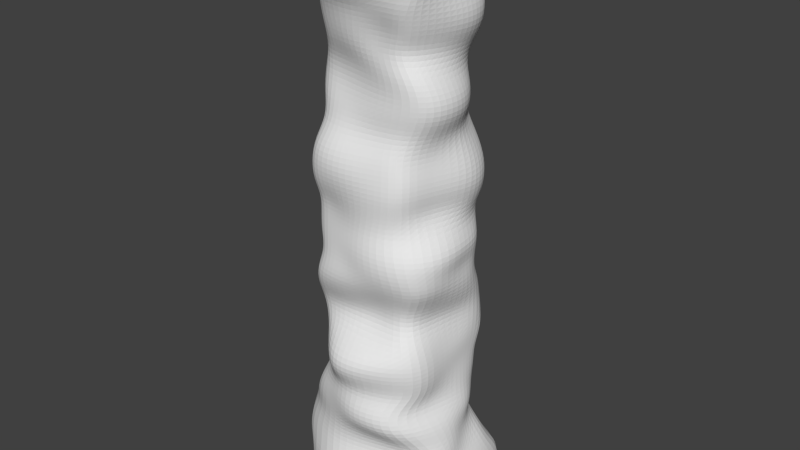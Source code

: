 # Source: tianziFlatPoly.blend  (saved by Blender 2.74.0; exported with 4.5.12 LTS)
import bpy
from mathutils import Matrix  # noqa: F401  (used for matrix-valued properties, if any)

bpy.ops.wm.read_factory_settings(use_empty=True)
scene = bpy.context.scene
scene.name = 'Scene'

# ---- collections
col_collection_1 = bpy.data.collections.new('Collection 1'); scene.collection.children.link(col_collection_1)

# ---- world
world_world = bpy.data.worlds.new('World'); scene.world = world_world
world_world.color = (0.05088, 0.05088, 0.05088)
world_world.use_sun_shadow = False
world_world.sun_shadow_jitter_overblur = 0.0
world_world.cycles.sampling_method = 'MANUAL'
world_world.cycles.sample_map_resolution = 256

# ---- meshes
me_sphere_002 = bpy.data.meshes.new('Sphere.002')
me_sphere_002.from_pydata([(-22.5, -23.67, -100.0), (-16.54, -19.3, 99.48), (-23.92, 24.5, -100.0), (-15.72, 16.1, 99.48), (23.9, -23.32, -100.0), (22.66, -21.54, 99.48), (26.8, 24.03, -100.0), (12.75, 13.59, 99.48), (-16.67, -20.96, 0.0), (-13.59, 16.41, 0.0), (18.98, 15.81, 0.0), (20.59, -23.49, 0.0), (-18.18, -13.94, 50.0), (-17.12, 12.9, 50.0), (16.02, 12.5, 50.0), (22.79, -17.92, 50.0), (-20.26, 16.09, -50.0), (22.39, 14.63, -50.0), (22.95, -18.7, -50.0), (-15.43, -17.06, -50.0), (-17.76, -17.01, 75.0), (-14.46, 12.5, 75.0), (22.92, 13.09, 75.0), (19.22, -22.0, 75.0), (-16.25, 19.5, 25.0), (20.07, 17.76, 25.0), (18.5, -20.94, 25.0), (-16.8, -23.94, 25.0), (-18.5, -19.3, -25.0), (-16.24, 14.08, -25.0), (18.56, 19.5, -25.0), (18.03, -18.85, -25.0), (-24.96, 14.16, -75.0), (26.72, 14.16, -75.0), (28.5, -14.16, -75.0), (-27.5, -18.16, -75.0), (-14.46, -18.22, 87.5), (-21.16, 0.4828, 99.48), (-24.37, 23.2, -87.5), (-27.23, 0.0, -100.0), (0.306, 16.48, 99.48), (29.37, 23.13, -87.5), (0.0, 24.69, -100.0), (26.03, -4.288, 99.48), (26.52, -17.97, -87.5), (33.01, 0.0, -100.0), (0.5214, -21.99, 99.48), (0.0, -25.51, -100.0), (-17.0, -23.01, -12.5), (-15.85, 17.76, 12.5), (19.62, 17.76, 12.5), (17.71, -20.08, 12.5), (-0.65, -24.5, 0.0), (27.85, 0.2375, 0.0), (0.4586, 17.76, 0.0), (-18.5, 0.7442, 0.0), (-14.44, -18.45, 37.5), (-13.77, 12.5, 62.5), (20.09, 12.77, 62.5), (14.65, -18.58, 62.5), (-22.99, 0.0, 50.0), (-0.5858, 14.51, 50.0), (26.5, -1.357, 50.0), (0.5756, -17.51, 50.0), (-19.34, 16.73, -37.5), (23.63, 17.54, -37.5), (24.32, -20.31, -37.5), (-21.16, -21.04, -62.5), (0.0004812, -26.48, -50.0), (24.54, 0.0, -50.0), (-0.002415, 21.38, -50.0), (-21.18, 0.05961, -50.0), (-16.41, -15.56, 62.5), (-14.89, 14.06, 87.5), (17.19, 15.15, 87.5), (23.85, -20.23, 87.5), (0.217, -21.36, 75.0), (26.5, -3.901, 75.0), (1.092, 14.48, 75.0), (-18.48, -0.4599, 75.0), (-16.71, 15.68, 37.5), (14.0, 16.41, 37.5), (18.37, -17.57, 37.5), (-15.25, -22.03, 12.5), (-18.76, 1.904, 25.0), (-0.7208, 19.52, 25.0), (26.5, 1.271, 25.0), (0.3422, -26.23, 25.0), (-15.85, -17.69, -37.5), (-16.43, 17.76, -12.5), (18.45, 14.44, -12.5), (23.63, -20.99, -12.5), (-16.01, 0.008438, -25.0), (-0.4305, 16.97, -25.0), (22.56, 1.73, -25.0), (-1.614, -18.71, -25.0), (-21.16, 15.49, -62.5), (19.82, 14.19, -62.5), (20.79, -24.73, -62.5), (-24.93, -20.24, -87.5), (0.0, -24.1, -75.0), (27.47, 0.0, -75.0), (0.0, 20.04, -75.0), (-27.61, 0.0, -75.0), (-24.13, -0.009351, -62.5), (0.0, 20.5, -62.5), (26.68, 0.0, -62.5), (0.0, -28.05, -62.5), (-1.025, -25.43, -12.5), (26.86, 0.06051, -12.5), (-0.5519, 19.5, -12.5), (-17.44, 1.219, -12.5), (0.02198, -20.65, 37.5), (22.89, 0.6603, 37.5), (-0.4034, 21.76, 37.5), (-20.42, -0.1878, 37.5), (-18.49, -0.126, 87.5), (-0.3937, 13.16, 87.5), (23.01, -4.406, 87.5), (1.648, -26.73, 87.5), (-25.5, 0.256, -37.5), (0.03776, 19.5, -37.5), (24.5, 1.095, -37.5), (-0.02975, -30.65, -37.5), (-0.7318, -19.56, 62.5), (22.92, -2.47, 62.5), (0.6379, 16.5, 62.5), (-17.77, -0.3892, 62.5), (-16.99, 1.219, 12.5), (0.04186, 19.5, 12.5), (24.5, 1.271, 12.5), (0.2787, -23.81, 12.5), (0.8261, -1.278, 99.48), (0.0, -0.01936, -100.0), (0.0, -25.41, -87.5), (33.43, 0.0, -87.5), (0.0, 23.95, -87.5), (-30.45, 0.0, -87.5), (-14.46, -17.54, 93.93), (-19.62, 8.624, 99.48), (-24.63, 24.09, -93.75), (-24.21, -12.17, -100.0), (8.549, 15.52, 99.48), (29.07, 23.71, -93.75), (-10.93, 26.5, -100.0), (26.17, -15.4, 99.48), (24.57, -23.4, -93.75), (30.18, 11.44, -100.0), (-8.668, -21.06, 99.48), (11.0, -25.13, -100.0), (-14.6, -21.18, -6.25), (-14.04, 14.46, 6.25), (17.25, 17.76, 6.25), (17.31, -20.58, 6.25), (8.281, -25.77, 0.0), (26.25, 7.992, 0.0), (-6.718, 17.76, 0.0), (-18.5, -11.68, 0.0), (-16.45, -16.68, 43.75), (-15.42, 12.5, 56.25), (14.65, 14.03, 56.25), (20.09, -18.93, 56.25), (-22.85, -6.707, 50.0), (-9.53, 14.58, 50.0), (22.92, 6.207, 50.0), (11.56, -19.67, 50.0), (-18.47, 16.72, -43.75), (22.66, 14.4, -43.75), (24.36, -20.02, -43.75), (-19.5, -20.5, -56.25), (10.13, -25.36, -50.0), (24.54, 6.967, -50.0), (-9.67, 21.28, -50.0), (-20.2, -8.244, -50.0), (-17.76, -16.1, 68.75), (-15.65, 14.04, 81.25), (20.09, 15.16, 81.25), (22.96, -21.51, 81.25), (11.06, -20.99, 75.0), (26.5, 4.236, 75.0), (-7.521, 12.87, 75.0), (-19.28, -8.549, 75.0), (-15.85, 18.45, 31.25), (16.58, 17.76, 31.25), (17.01, -19.69, 31.25), (-16.55, -23.86, 18.75), (-20.5, -11.34, 25.0), (-8.993, 19.5, 25.0), (24.97, 10.16, 25.0), (10.12, -23.0, 25.0), (-17.01, -18.52, -31.25), (-16.54, 16.41, -18.75), (19.17, 17.76, -18.75), (19.27, -19.16, -18.75), (-18.47, -9.677, -25.0), (-8.899, 14.46, -25.0), (25.03, 11.07, -25.0), (7.996, -17.91, -25.0), (-24.13, 14.19, -68.75), (18.25, 14.19, -68.75), (23.13, -19.46, -68.75), (-27.53, -19.65, -81.25), (13.08, -20.5, -75.0), (27.27, 6.487, -75.0), (-10.54, 19.77, -75.0), (-28.49, -6.515, -75.0), (-16.41, -17.37, 81.25), (-19.6, -9.014, 99.48), (-25.48, 17.13, -81.25), (-27.23, 11.71, -100.0), (-9.494, 17.86, 99.48), (28.8, 17.22, -81.25), (11.52, 25.76, -100.0), (19.86, 5.439, 99.48), (26.84, -17.39, -81.25), (30.29, -10.89, -100.0), (12.86, -24.47, 99.48), (-10.88, -25.51, -100.0), (-18.5, -21.65, -18.75), (-16.25, 19.5, 18.75), (21.78, 16.41, 18.75), (18.5, -21.44, 18.75), (-8.703, -22.46, 0.0), (28.39, -12.28, 0.0), (8.883, 17.75, 0.0), (-16.09, 9.082, 0.0), (-16.49, -22.39, 31.25), (-14.46, 12.5, 68.75), (22.92, 12.11, 68.75), (17.94, -19.95, 68.75), (-20.26, 6.25, 50.0), (7.687, 12.87, 50.0), (26.5, -9.896, 50.0), (-9.082, -15.09, 50.0), (-17.88, 16.41, -31.25), (20.24, 19.5, -31.25), (21.58, -21.18, -31.25), (-24.13, -17.14, -68.75), (-7.995, -24.18, -50.0), (22.99, -8.414, -50.0), (9.865, 19.05, -50.0), (-21.18, 8.035, -50.0), (-17.83, -13.22, 56.25), (-15.55, 14.89, 94.24), (14.87, 12.9, 93.25), (22.18, -21.17, 93.79), (-10.16, -20.42, 75.0), (24.51, -13.04, 75.0), (12.81, 13.75, 75.0), (-17.32, 6.25, 75.0), (-17.97, 13.62, 43.75), (14.83, 13.77, 43.75), (22.3, -17.62, 43.75), (-15.99, -21.42, 6.25), (-18.5, 11.51, 25.0), (9.244, 19.5, 25.0), (21.26, -10.34, 25.0), (-9.12, -26.38, 25.0), (-14.47, -18.29, -43.75), (-15.39, 17.76, -6.25), (21.69, 13.12, -6.25), (22.64, -22.84, -6.25), (-16.5, 7.223, -25.0), (7.974, 19.5, -25.0), (19.75, -8.853, -25.0), (-10.72, -19.64, -25.0), (-19.5, 16.93, -56.25), (20.27, 15.49, -56.25), (17.78, -24.93, -56.25), (-22.6, -23.52, -93.75), (-10.98, -25.73, -75.0), (28.85, -6.487, -75.0), (11.06, 20.12, -75.0), (-28.49, 6.487, -75.0), (-28.43, 0.0, -68.75), (-19.51, -0.05035, -56.25), (-24.13, -9.914, -62.5), (-24.13, 6.328, -62.5), (0.0, 20.5, -68.75), (-0.0005614, 21.43, -56.25), (-8.008, 20.5, -62.5), (7.908, 20.5, -62.5), (26.61, 0.0, -68.75), (25.3, -0.009351, -56.25), (26.68, 6.25, -62.5), (26.92, -8.757, -62.5), (0.02117, -24.55, -68.75), (-0.04405, -28.5, -56.25), (8.861, -28.36, -62.5), (-9.102, -24.75, -62.5), (-1.614, -22.45, -18.75), (-0.2775, -24.5, -6.25), (9.682, -23.47, -12.5), (-9.575, -25.4, -12.5), (25.72, 1.092, -18.75), (25.48, -0.03775, -6.25), (25.42, 7.433, -12.5), (26.01, -10.27, -12.5), (-0.6666, 17.76, -18.75), (-0.2554, 19.5, -6.25), (-8.49, 19.5, -12.5), (7.364, 17.0, -12.5), (-16.5, 0.6956, -18.75), (-17.0, 1.219, -6.25), (-17.01, -12.64, -12.5), (-18.4, 10.16, -12.5), (0.19, -24.52, 31.25), (0.106, -19.46, 43.75), (8.366, -19.49, 37.5), (-7.286, -21.03, 37.5), (24.51, 1.195, 31.25), (26.5, -0.7264, 43.75), (18.12, 9.082, 37.5), (22.81, -9.383, 37.5), (-0.4176, 21.53, 31.25), (-0.7506, 18.46, 43.75), (-8.657, 20.41, 37.5), (6.33, 19.68, 37.5), (-17.16, 1.182, 31.25), (-23.21, -0.09732, 43.75), (-19.14, -9.056, 37.5), (-19.48, 7.521, 37.5), (-15.76, -0.4208, 81.25), (-19.49, -0.126, 93.75), (-17.5, -8.451, 87.5), (-18.78, 8.466, 87.5), (0.06954, 12.77, 81.25), (0.3505, 12.91, 94.76), (-9.679, 16.26, 87.5), (9.0, 15.75, 87.58), (24.51, -4.831, 81.25), (24.41, -4.641, 93.8), (19.25, 5.396, 87.5), (25.01, -12.95, 87.5), (1.345, -25.63, 81.25), (1.501, -21.64, 93.86), (14.16, -20.41, 87.51), (-7.521, -25.72, 87.5), (-24.01, 0.2441, -43.75), (-22.24, 0.4493, -31.25), (-19.36, -8.208, -37.5), (-25.5, 7.922, -37.5), (0.03775, 19.55, -43.75), (-0.01002, 17.76, -31.25), (-8.677, 19.5, -37.5), (10.79, 17.58, -37.5), (23.89, 0.09944, -43.75), (22.74, 1.73, -31.25), (24.18, 9.811, -37.5), (23.48, -8.512, -37.5), (0.0004812, -30.48, -43.75), (-1.076, -22.31, -31.25), (10.08, -29.18, -37.5), (-7.201, -28.26, -37.5), (-0.02566, -16.94, 56.25), (-0.3937, -20.8, 68.75), (6.955, -18.57, 62.5), (-9.082, -18.01, 62.5), (22.92, -2.112, 56.25), (26.5, -2.876, 68.75), (22.92, 5.197, 62.5), (20.09, -11.43, 62.5), (-0.005219, 14.62, 56.25), (1.092, 16.44, 68.75), (-6.994, 14.01, 62.5), (10.52, 16.3, 62.5), (-20.7, 0.0, 56.25), (-19.49, -0.4599, 68.75), (-17.76, -7.961, 62.5), (-16.42, 6.25, 62.5), (-18.5, 0.08223, 6.25), (-18.56, 1.904, 18.75), (-17.45, -12.35, 12.5), (-16.95, 10.16, 12.5), (0.5409, 19.5, 6.25), (-0.6776, 17.76, 18.75), (-8.677, 17.76, 12.5), (9.173, 19.5, 12.5), (24.07, 1.264, 6.25), (26.5, 0.7442, 18.75), (24.46, 10.16, 12.5), (19.41, -9.647, 12.5), (-0.7548, -22.97, 6.25), (0.2464, -25.09, 18.75), (9.515, -23.43, 12.5), (-8.458, -22.05, 12.5), (-12.33, -0.4004, 99.48), (15.7, -3.611, 99.48), (1.132, -12.24, 99.48), (0.6633, 8.186, 99.48), (14.1, -0.007891, -100.0), (-12.77, -0.007665, -100.0), (0.0, -12.98, -100.0), (0.0, 11.82, -100.0), (0.0, -26.11, -93.75), (0.0, -26.03, -81.25), (8.522, -24.45, -87.5), (-10.52, -29.45, -87.5), (34.5, 0.0, -93.75), (29.63, 0.0, -81.25), (31.1, 11.0, -87.5), (32.09, -7.908, -87.5), (0.0, 24.33, -93.75), (0.0, 23.11, -81.25), (-11.16, 24.27, -87.5), (12.99, 25.78, -87.5), (-28.54, 0.0, -93.75), (-30.08, 0.0, -81.25), (-29.17, -7.908, -87.5), (-29.56, 10.91, -87.5), (-29.11, 7.908, -81.25), (-30.04, -7.908, -81.25), (-24.95, -11.88, -93.75), (9.265, 24.18, -81.25), (-8.522, 22.86, -81.25), (-11.15, 25.79, -93.75), (28.78, -7.908, -81.25), (30.3, 7.908, -81.25), (31.74, 11.27, -93.75), (-8.727, -27.56, -81.25), (8.735, -25.06, -81.25), (11.16, -23.83, -93.75), (-12.75, 12.88, -100.0), (-11.13, -12.98, -100.0), (12.97, -12.82, -100.0), (11.68, 6.786, 99.48), (15.18, -14.71, 99.48), (-11.09, -11.14, 99.48), (-9.319, -25.03, 18.75), (10.29, -23.84, 18.75), (7.269, -23.91, 6.25), (21.45, -10.56, 18.75), (26.5, 9.082, 18.75), (20.99, 10.15, 6.25), (10.8, 17.76, 18.75), (-8.993, 19.5, 18.75), (-6.888, 17.76, 6.25), (-18.5, 11.51, 18.75), (-20.03, -12.04, 18.75), (-18.5, -11.01, 6.25), (-17.76, 6.25, 68.75), (-19.5, -8.141, 68.75), (-20.59, -6.368, 56.25), (12.81, 15.89, 68.75), (-7.521, 13.59, 68.75), (-7.952, 12.88, 56.25), (22.92, -11.99, 68.75), (26.5, 4.548, 68.75), (20.09, 5.844, 56.25), (-10.16, -18.99, 68.75), (9.304, -18.19, 68.75), (10.53, -20.13, 56.25), (-9.6, -20.37, -31.25), (9.161, -22.28, -31.25), (9.597, -28.0, -43.75), (22.37, -8.853, -31.25), (25.21, 11.07, -31.25), (24.13, 7.433, -43.75), (8.219, 19.5, -31.25), (-8.19, 17.7, -31.25), (-8.098, 19.55, -43.75), (-22.24, 8.417, -31.25), (-18.65, -9.295, -31.25), (-22.05, -8.244, -43.75), (-7.521, -20.61, 93.75), (13.02, -21.18, 96.26), (14.08, -21.71, 81.25), (25.01, -13.49, 93.75), (20.12, 4.313, 93.74), (22.92, 5.275, 81.25), (9.764, 14.23, 94.97), (-9.399, 15.97, 93.98), (-9.079, 14.6, 81.25), (-18.8, 7.866, 93.95), (-17.76, -8.138, 94.17), (-17.19, -8.912, 81.25), (-21.27, 6.261, 43.75), (-22.14, -8.127, 43.75), (-18.5, -10.6, 31.25), (6.781, 16.02, 43.75), (-9.415, 17.77, 43.75), (-8.677, 19.83, 31.25), (26.5, -9.738, 43.75), (22.15, 6.994, 43.75), (21.74, 10.16, 31.25), (-7.907, -18.51, 43.75), (9.631, -20.35, 43.75), (9.477, -22.26, 31.25), (-17.01, 10.16, -6.25), (-16.92, -12.15, -6.25), (-18.45, -11.15, -18.75), (8.678, 17.0, -6.25), (-7.781, 19.5, -6.25), (-8.739, 17.76, -18.75), (27.17, -11.67, -6.25), (25.34, 6.269, -6.25), (24.99, 9.811, -18.75), (-7.951, -24.2, -6.25), (9.8, -26.11, -6.25), (8.016, -19.72, -18.75), (-9.994, -24.28, -56.25), (7.69, -28.5, -56.25), (10.89, -21.72, -68.75), (21.71, -10.62, -56.25), (25.29, 6.328, -56.25), (24.13, 6.25, -68.75), (7.119, 20.9, -56.25), (-9.177, 21.41, -56.25), (-8.811, 20.5, -68.75), (-19.51, 8.391, -56.25), (-19.5, -10.53, -56.25), (-29.02, -6.371, -68.75), (-29.0, 6.25, -68.75), (7.908, 20.5, -68.75), (28.5, -7.17, -68.75), (-9.653, -25.38, -68.75), (-10.72, -23.38, -18.75), (22.97, -8.853, -18.75), (7.645, 17.76, -18.75), (-17.91, 9.082, -18.75), (-8.676, -25.82, 31.25), (20.57, -9.901, 31.25), (7.195, 20.07, 31.25), (-16.95, 10.23, 31.25), (-16.95, 7.301, 81.25), (10.52, 15.66, 81.25), (24.41, -13.95, 81.25), (-9.082, -24.39, 81.25), (-24.01, 7.9, -43.75), (10.45, 16.13, -43.75), (24.17, -8.32, -43.75), (-6.25, -29.02, -43.75), (-9.736, -15.03, 56.25), (22.92, -10.84, 56.25), (6.954, 14.21, 56.25), (-18.51, 6.25, 56.25), (-16.49, 7.521, 6.25), (8.475, 19.5, 6.25), (23.87, -9.823, 6.25), (-8.998, -21.82, 6.25), (-11.66, 9.288, 99.48), (13.5, 12.47, -100.0), (-10.94, -26.4, -93.75), (31.78, -10.88, -93.75), (12.56, 26.5, -93.75), (-28.51, 11.48, -93.75)], [], [(545, 140, 2, 209), (544, 143, 6, 212), (543, 146, 4, 215), (542, 269, 0, 217), (541, 212, 6, 147), (540, 210, 3, 139), (539, 253, 8, 222), (538, 153, 11, 223), (537, 152, 10, 224), (536, 151, 9, 225), (535, 159, 13, 230), (534, 160, 14, 231), (533, 161, 15, 232), (532, 242, 12, 233), (531, 258, 19, 238), (530, 168, 18, 239), (529, 167, 17, 240), (528, 166, 16, 241), (527, 206, 20, 246), (526, 177, 23, 247), (525, 176, 22, 248), (524, 175, 21, 249), (523, 182, 24, 254), (522, 183, 25, 255), (521, 184, 26, 256), (520, 226, 27, 257), (519, 191, 29, 262), (518, 192, 30, 263), (517, 193, 31, 264), (516, 218, 28, 265), (515, 237, 35, 270), (514, 200, 34, 271), (513, 199, 33, 272), (512, 198, 32, 273), (511, 274, 103, 205), (510, 275, 104, 276), (509, 266, 96, 277), (508, 278, 102, 204), (507, 279, 105, 280), (506, 267, 97, 281), (505, 282, 101, 203), (504, 283, 106, 284), (503, 268, 98, 285), (502, 286, 100, 202), (501, 287, 107, 288), (500, 169, 67, 289), (499, 290, 95, 197), (498, 291, 108, 292), (497, 150, 48, 293), (496, 294, 94, 196), (495, 295, 109, 296), (494, 261, 91, 297), (493, 298, 93, 195), (492, 299, 110, 300), (491, 260, 90, 301), (490, 302, 92, 194), (489, 303, 111, 304), (488, 259, 89, 305), (487, 306, 87, 189), (486, 307, 112, 308), (485, 158, 56, 309), (484, 310, 86, 188), (483, 311, 113, 312), (482, 252, 82, 313), (481, 314, 85, 187), (480, 315, 114, 316), (479, 251, 81, 317), (478, 318, 84, 186), (477, 319, 115, 320), (476, 250, 80, 321), (475, 322, 79, 181), (474, 323, 116, 324), (473, 243, 73, 325), (472, 326, 78, 180), (471, 327, 117, 328), (470, 244, 74, 329), (469, 330, 77, 179), (468, 331, 118, 332), (467, 245, 75, 333), (466, 334, 76, 178), (465, 335, 119, 336), (464, 138, 36, 337), (463, 338, 71, 173), (462, 339, 120, 340), (461, 234, 64, 341), (460, 342, 70, 172), (459, 343, 121, 344), (458, 235, 65, 345), (457, 346, 69, 171), (456, 347, 122, 348), (455, 236, 66, 349), (454, 350, 68, 170), (453, 351, 123, 352), (452, 190, 88, 353), (451, 354, 63, 165), (450, 355, 124, 356), (449, 174, 72, 357), (448, 358, 62, 164), (447, 359, 125, 360), (446, 229, 59, 361), (445, 362, 61, 163), (444, 363, 126, 364), (443, 228, 58, 365), (442, 366, 60, 162), (441, 367, 127, 368), (440, 227, 57, 369), (439, 370, 55, 157), (438, 371, 128, 372), (437, 219, 49, 373), (436, 374, 54, 156), (435, 375, 129, 376), (434, 220, 50, 377), (433, 378, 53, 155), (432, 379, 130, 380), (431, 221, 51, 381), (430, 382, 52, 154), (429, 383, 131, 384), (428, 185, 83, 385), (427, 386, 37, 207), (426, 387, 132, 388), (425, 142, 40, 389), (424, 390, 45, 215), (423, 391, 133, 392), (422, 144, 42, 393), (421, 394, 47, 149), (420, 395, 134, 396), (419, 201, 99, 397), (418, 398, 45, 147), (417, 399, 135, 400), (416, 214, 44, 401), (415, 402, 42, 144), (414, 403, 136, 404), (413, 211, 41, 405), (412, 406, 39, 141), (411, 407, 137, 408), (410, 208, 38, 409), (407, 410, 409, 137), (103, 273, 410, 407), (273, 32, 208, 410), (201, 411, 408, 99), (35, 205, 411, 201), (205, 103, 407, 411), (269, 412, 141, 0), (99, 408, 412, 269), (408, 137, 406, 412), (403, 413, 405, 136), (102, 272, 413, 403), (272, 33, 211, 413), (208, 414, 404, 38), (32, 204, 414, 208), (204, 102, 403, 414), (140, 415, 144, 2), (38, 404, 415, 140), (404, 136, 402, 415), (399, 416, 401, 135), (101, 271, 416, 399), (271, 34, 214, 416), (211, 417, 400, 41), (33, 203, 417, 211), (203, 101, 399, 417), (143, 418, 147, 6), (41, 400, 418, 143), (400, 135, 398, 418), (395, 419, 397, 134), (100, 270, 419, 395), (270, 35, 201, 419), (214, 420, 396, 44), (34, 202, 420, 214), (202, 100, 395, 420), (146, 421, 149, 4), (44, 396, 421, 146), (396, 134, 394, 421), (391, 422, 393, 133), (39, 209, 422, 391), (209, 2, 144, 422), (217, 423, 392, 47), (0, 141, 423, 217), (141, 39, 391, 423), (149, 424, 215, 4), (47, 392, 424, 149), (392, 133, 390, 424), (387, 425, 389, 132), (43, 213, 425, 387), (213, 7, 142, 425), (216, 426, 388, 46), (5, 145, 426, 216), (145, 43, 387, 426), (148, 427, 207, 1), (46, 388, 427, 148), (388, 132, 386, 427), (383, 428, 385, 131), (87, 257, 428, 383), (257, 27, 185, 428), (221, 429, 384, 51), (26, 189, 429, 221), (189, 87, 383, 429), (153, 430, 154, 11), (51, 384, 430, 153), (384, 131, 382, 430), (379, 431, 381, 130), (86, 256, 431, 379), (256, 26, 221, 431), (220, 432, 380, 50), (25, 188, 432, 220), (188, 86, 379, 432), (152, 433, 155, 10), (50, 380, 433, 152), (380, 130, 378, 433), (375, 434, 377, 129), (85, 255, 434, 375), (255, 25, 220, 434), (219, 435, 376, 49), (24, 187, 435, 219), (187, 85, 375, 435), (151, 436, 156, 9), (49, 376, 436, 151), (376, 129, 374, 436), (371, 437, 373, 128), (84, 254, 437, 371), (254, 24, 219, 437), (185, 438, 372, 83), (27, 186, 438, 185), (186, 84, 371, 438), (253, 439, 157, 8), (83, 372, 439, 253), (372, 128, 370, 439), (367, 440, 369, 127), (79, 249, 440, 367), (249, 21, 227, 440), (174, 441, 368, 72), (20, 181, 441, 174), (181, 79, 367, 441), (242, 442, 162, 12), (72, 368, 442, 242), (368, 127, 366, 442), (363, 443, 365, 126), (78, 248, 443, 363), (248, 22, 228, 443), (227, 444, 364, 57), (21, 180, 444, 227), (180, 78, 363, 444), (159, 445, 163, 13), (57, 364, 445, 159), (364, 126, 362, 445), (359, 446, 361, 125), (77, 247, 446, 359), (247, 23, 229, 446), (228, 447, 360, 58), (22, 179, 447, 228), (179, 77, 359, 447), (160, 448, 164, 14), (58, 360, 448, 160), (360, 125, 358, 448), (355, 449, 357, 124), (76, 246, 449, 355), (246, 20, 174, 449), (229, 450, 356, 59), (23, 178, 450, 229), (178, 76, 355, 450), (161, 451, 165, 15), (59, 356, 451, 161), (356, 124, 354, 451), (351, 452, 353, 123), (95, 265, 452, 351), (265, 28, 190, 452), (236, 453, 352, 66), (31, 197, 453, 236), (197, 95, 351, 453), (168, 454, 170, 18), (66, 352, 454, 168), (352, 123, 350, 454), (347, 455, 349, 122), (94, 264, 455, 347), (264, 31, 236, 455), (235, 456, 348, 65), (30, 196, 456, 235), (196, 94, 347, 456), (167, 457, 171, 17), (65, 348, 457, 167), (348, 122, 346, 457), (343, 458, 345, 121), (93, 263, 458, 343), (263, 30, 235, 458), (234, 459, 344, 64), (29, 195, 459, 234), (195, 93, 343, 459), (166, 460, 172, 16), (64, 344, 460, 166), (344, 121, 342, 460), (339, 461, 341, 120), (92, 262, 461, 339), (262, 29, 234, 461), (190, 462, 340, 88), (28, 194, 462, 190), (194, 92, 339, 462), (258, 463, 173, 19), (88, 340, 463, 258), (340, 120, 338, 463), (335, 464, 337, 119), (46, 148, 464, 335), (148, 1, 138, 464), (245, 465, 336, 75), (5, 216, 465, 245), (216, 46, 335, 465), (177, 466, 178, 23), (75, 336, 466, 177), (336, 119, 334, 466), (331, 467, 333, 118), (43, 145, 467, 331), (145, 5, 245, 467), (244, 468, 332, 74), (7, 213, 468, 244), (213, 43, 331, 468), (176, 469, 179, 22), (74, 332, 469, 176), (332, 118, 330, 469), (327, 470, 329, 117), (40, 142, 470, 327), (142, 7, 244, 470), (243, 471, 328, 73), (3, 210, 471, 243), (210, 40, 327, 471), (175, 472, 180, 21), (73, 328, 472, 175), (328, 117, 326, 472), (323, 473, 325, 116), (37, 139, 473, 323), (139, 3, 243, 473), (138, 474, 324, 36), (1, 207, 474, 138), (207, 37, 323, 474), (206, 475, 181, 20), (36, 324, 475, 206), (324, 116, 322, 475), (319, 476, 321, 115), (60, 230, 476, 319), (230, 13, 250, 476), (158, 477, 320, 56), (12, 162, 477, 158), (162, 60, 319, 477), (226, 478, 186, 27), (56, 320, 478, 226), (320, 115, 318, 478), (315, 479, 317, 114), (61, 231, 479, 315), (231, 14, 251, 479), (250, 480, 316, 80), (13, 163, 480, 250), (163, 61, 315, 480), (182, 481, 187, 24), (80, 316, 481, 182), (316, 114, 314, 481), (311, 482, 313, 113), (62, 232, 482, 311), (232, 15, 252, 482), (251, 483, 312, 81), (14, 164, 483, 251), (164, 62, 311, 483), (183, 484, 188, 25), (81, 312, 484, 183), (312, 113, 310, 484), (307, 485, 309, 112), (63, 233, 485, 307), (233, 12, 158, 485), (252, 486, 308, 82), (15, 165, 486, 252), (165, 63, 307, 486), (184, 487, 189, 26), (82, 308, 487, 184), (308, 112, 306, 487), (303, 488, 305, 111), (55, 225, 488, 303), (225, 9, 259, 488), (150, 489, 304, 48), (8, 157, 489, 150), (157, 55, 303, 489), (218, 490, 194, 28), (48, 304, 490, 218), (304, 111, 302, 490), (299, 491, 301, 110), (54, 224, 491, 299), (224, 10, 260, 491), (259, 492, 300, 89), (9, 156, 492, 259), (156, 54, 299, 492), (191, 493, 195, 29), (89, 300, 493, 191), (300, 110, 298, 493), (295, 494, 297, 109), (53, 223, 494, 295), (223, 11, 261, 494), (260, 495, 296, 90), (10, 155, 495, 260), (155, 53, 295, 495), (192, 496, 196, 30), (90, 296, 496, 192), (296, 109, 294, 496), (291, 497, 293, 108), (52, 222, 497, 291), (222, 8, 150, 497), (261, 498, 292, 91), (11, 154, 498, 261), (154, 52, 291, 498), (193, 499, 197, 31), (91, 292, 499, 193), (292, 108, 290, 499), (287, 500, 289, 107), (68, 238, 500, 287), (238, 19, 169, 500), (268, 501, 288, 98), (18, 170, 501, 268), (170, 68, 287, 501), (200, 502, 202, 34), (98, 288, 502, 200), (288, 107, 286, 502), (283, 503, 285, 106), (69, 239, 503, 283), (239, 18, 268, 503), (267, 504, 284, 97), (17, 171, 504, 267), (171, 69, 283, 504), (199, 505, 203, 33), (97, 284, 505, 199), (284, 106, 282, 505), (279, 506, 281, 105), (70, 240, 506, 279), (240, 17, 267, 506), (266, 507, 280, 96), (16, 172, 507, 266), (172, 70, 279, 507), (198, 508, 204, 32), (96, 280, 508, 198), (280, 105, 278, 508), (275, 509, 277, 104), (71, 241, 509, 275), (241, 16, 266, 509), (169, 510, 276, 67), (19, 173, 510, 169), (173, 71, 275, 510), (237, 511, 205, 35), (67, 276, 511, 237), (276, 104, 274, 511), (274, 512, 273, 103), (104, 277, 512, 274), (277, 96, 198, 512), (278, 513, 272, 102), (105, 281, 513, 278), (281, 97, 199, 513), (282, 514, 271, 101), (106, 285, 514, 282), (285, 98, 200, 514), (286, 515, 270, 100), (107, 289, 515, 286), (289, 67, 237, 515), (290, 516, 265, 95), (108, 293, 516, 290), (293, 48, 218, 516), (294, 517, 264, 94), (109, 297, 517, 294), (297, 91, 193, 517), (298, 518, 263, 93), (110, 301, 518, 298), (301, 90, 192, 518), (302, 519, 262, 92), (111, 305, 519, 302), (305, 89, 191, 519), (306, 520, 257, 87), (112, 309, 520, 306), (309, 56, 226, 520), (310, 521, 256, 86), (113, 313, 521, 310), (313, 82, 184, 521), (314, 522, 255, 85), (114, 317, 522, 314), (317, 81, 183, 522), (318, 523, 254, 84), (115, 321, 523, 318), (321, 80, 182, 523), (322, 524, 249, 79), (116, 325, 524, 322), (325, 73, 175, 524), (326, 525, 248, 78), (117, 329, 525, 326), (329, 74, 176, 525), (330, 526, 247, 77), (118, 333, 526, 330), (333, 75, 177, 526), (334, 527, 246, 76), (119, 337, 527, 334), (337, 36, 206, 527), (338, 528, 241, 71), (120, 341, 528, 338), (341, 64, 166, 528), (342, 529, 240, 70), (121, 345, 529, 342), (345, 65, 167, 529), (346, 530, 239, 69), (122, 349, 530, 346), (349, 66, 168, 530), (350, 531, 238, 68), (123, 353, 531, 350), (353, 88, 258, 531), (354, 532, 233, 63), (124, 357, 532, 354), (357, 72, 242, 532), (358, 533, 232, 62), (125, 361, 533, 358), (361, 59, 161, 533), (362, 534, 231, 61), (126, 365, 534, 362), (365, 58, 160, 534), (366, 535, 230, 60), (127, 369, 535, 366), (369, 57, 159, 535), (370, 536, 225, 55), (128, 373, 536, 370), (373, 49, 151, 536), (374, 537, 224, 54), (129, 377, 537, 374), (377, 50, 152, 537), (378, 538, 223, 53), (130, 381, 538, 378), (381, 51, 153, 538), (382, 539, 222, 52), (131, 385, 539, 382), (385, 83, 253, 539), (386, 540, 139, 37), (132, 389, 540, 386), (389, 40, 210, 540), (390, 541, 147, 45), (133, 393, 541, 390), (393, 42, 212, 541), (394, 542, 217, 47), (134, 397, 542, 394), (397, 99, 269, 542), (398, 543, 215, 45), (135, 401, 543, 398), (401, 44, 146, 543), (402, 544, 212, 42), (136, 405, 544, 402), (405, 41, 143, 544), (406, 545, 209, 39), (137, 409, 545, 406), (409, 38, 140, 545)])
_uv = me_sphere_002.uv_layers.new(name='UVMap')
_uv.uv.foreach_set('vector', [0.0, 0.0, 1.0, 0.0, 1.0, 1.0, 0.0, 1.0, 0.0, 0.0, 1.0, 0.0, 1.0, 1.0, 0.0, 1.0, 0.0, 0.0, 1.0, 0.0, 1.0, 1.0, 0.0, 1.0, 0.0, 0.0, 1.0, 0.0, 1.0, 1.0, 0.0, 1.0, 0.0, 0.0, 1.0, 0.0, 1.0, 1.0, 0.0, 1.0, 0.0, 0.0, 1.0, 0.0, 1.0, 1.0, 0.0, 1.0, 0.0, 0.0, 1.0, 0.0, 1.0, 1.0, 0.0, 1.0, 0.0, 0.0, 1.0, 0.0, 1.0, 1.0, 0.0, 1.0, 0.0, 0.0, 1.0, 0.0, 1.0, 1.0, 0.0, 1.0, 0.0, 0.0, 1.0, 0.0, 1.0, 1.0, 0.0, 1.0, 0.0, 0.0, 1.0, 0.0, 1.0, 1.0, 0.0, 1.0, 0.0, 0.0, 1.0, 0.0, 1.0, 1.0, 0.0, 1.0, 0.0, 0.0, 1.0, 0.0, 1.0, 1.0, 0.0, 1.0, 0.0, 0.0, 1.0, 0.0, 1.0, 1.0, 0.0, 1.0, 0.0, 0.0, 1.0, 0.0, 1.0, 1.0, 0.0, 1.0, 0.0, 0.0, 1.0, 0.0, 1.0, 1.0, 0.0, 1.0, 0.0, 0.0, 1.0, 0.0, 1.0, 1.0, 0.0, 1.0, 0.0, 0.0, 1.0, 0.0, 1.0, 1.0, 0.0, 1.0, 0.0, 0.0, 1.0, 0.0, 1.0, 1.0, 0.0, 1.0, 0.0, 0.0, 1.0, 0.0, 1.0, 1.0, 0.0, 1.0, 0.0, 0.0, 1.0, 0.0, 1.0, 1.0, 0.0, 1.0, 0.0, 0.0, 1.0, 0.0, 1.0, 1.0, 0.0, 1.0, 0.0, 0.0, 1.0, 0.0, 1.0, 1.0, 0.0, 1.0, 0.0, 0.0, 1.0, 0.0, 1.0, 1.0, 0.0, 1.0, 0.0, 0.0, 1.0, 0.0, 1.0, 1.0, 0.0, 1.0, 0.0, 0.0, 1.0, 0.0, 1.0, 1.0, 0.0, 1.0, 0.0, 0.0, 1.0, 0.0, 1.0, 1.0, 0.0, 1.0, 0.0, 0.0, 1.0, 0.0, 1.0, 1.0, 0.0, 1.0, 0.0, 0.0, 1.0, 0.0, 1.0, 1.0, 0.0, 1.0, 0.0, 0.0, 1.0, 0.0, 1.0, 1.0, 0.0, 1.0, 0.0, 0.0, 1.0, 0.0, 1.0, 1.0, 0.0, 1.0, 0.0, 0.0, 1.0, 0.0, 1.0, 1.0, 0.0, 1.0, 0.0, 0.0, 1.0, 0.0, 1.0, 1.0, 0.0, 1.0, 0.0, 0.0, 1.0, 0.0, 1.0, 1.0, 0.0, 1.0, 0.0, 0.0, 1.0, 0.0, 1.0, 1.0, 0.0, 1.0, 0.0, 0.0, 1.0, 0.0, 1.0, 1.0, 0.0, 1.0, 0.0, 0.0, 1.0, 0.0, 1.0, 1.0, 0.0, 1.0, 0.0, 0.0, 1.0, 0.0, 1.0, 1.0, 0.0, 1.0, 0.0, 0.0, 1.0, 0.0, 1.0, 1.0, 0.0, 1.0, 0.0, 0.0, 1.0, 0.0, 1.0, 1.0, 0.0, 1.0, 0.0, 0.0, 1.0, 0.0, 1.0, 1.0, 0.0, 1.0, 0.0, 0.0, 1.0, 0.0, 1.0, 1.0, 0.0, 1.0, 0.0, 0.0, 1.0, 0.0, 1.0, 1.0, 0.0, 1.0, 0.0, 0.0, 1.0, 0.0, 1.0, 1.0, 0.0, 1.0, 0.0, 0.0, 1.0, 0.0, 1.0, 1.0, 0.0, 1.0, 0.0, 0.0, 1.0, 0.0, 1.0, 1.0, 0.0, 1.0, 0.0, 0.0, 1.0, 0.0, 1.0, 1.0, 0.0, 1.0, 0.0, 0.0, 1.0, 0.0, 1.0, 1.0, 0.0, 1.0, 0.0, 0.0, 1.0, 0.0, 1.0, 1.0, 0.0, 1.0, 0.0, 0.0, 1.0, 0.0, 1.0, 1.0, 0.0, 1.0, 0.0, 0.0, 1.0, 0.0, 1.0, 1.0, 0.0, 1.0, 0.0, 0.0, 1.0, 0.0, 1.0, 1.0, 0.0, 1.0, 0.0, 0.0, 1.0, 0.0, 1.0, 1.0, 0.0, 1.0, 0.0, 0.0, 1.0, 0.0, 1.0, 1.0, 0.0, 1.0, 0.0, 0.0, 1.0, 0.0, 1.0, 1.0, 0.0, 1.0, 0.0, 0.0, 1.0, 0.0, 1.0, 1.0, 0.0, 1.0, 0.0, 0.0, 1.0, 0.0, 1.0, 1.0, 0.0, 1.0, 0.0, 0.0, 1.0, 0.0, 1.0, 1.0, 0.0, 1.0, 0.0, 0.0, 1.0, 0.0, 1.0, 1.0, 0.0, 1.0, 0.0, 0.0, 1.0, 0.0, 1.0, 1.0, 0.0, 1.0, 0.0, 0.0, 1.0, 0.0, 1.0, 1.0, 0.0, 1.0, 0.0, 0.0, 1.0, 0.0, 1.0, 1.0, 0.0, 1.0, 0.0, 0.0, 1.0, 0.0, 1.0, 1.0, 0.0, 1.0, 0.0, 0.0, 1.0, 0.0, 1.0, 1.0, 0.0, 1.0, 0.0, 0.0, 1.0, 0.0, 1.0, 1.0, 0.0, 1.0, 0.0, 0.0, 1.0, 0.0, 1.0, 1.0, 0.0, 1.0, 0.0, 0.0, 1.0, 0.0, 1.0, 1.0, 0.0, 1.0, 0.0, 0.0, 1.0, 0.0, 1.0, 1.0, 0.0, 1.0, 0.0, 0.0, 1.0, 0.0, 1.0, 1.0, 0.0, 1.0, 0.0, 0.0, 1.0, 0.0, 1.0, 1.0, 0.0, 1.0, 0.0, 0.0, 1.0, 0.0, 1.0, 1.0, 0.0, 1.0, 0.0, 0.0, 1.0, 0.0, 1.0, 1.0, 0.0, 1.0, 0.0, 0.0, 1.0, 0.0, 1.0, 1.0, 0.0, 1.0, 0.0, 0.0, 1.0, 0.0, 1.0, 1.0, 0.0, 1.0, 0.0, 0.0, 1.0, 0.0, 1.0, 1.0, 0.0, 1.0, 0.0, 0.0, 1.0, 0.0, 1.0, 1.0, 0.0, 1.0, 0.0, 0.0, 1.0, 0.0, 1.0, 1.0, 0.0, 1.0, 0.0, 0.0, 1.0, 0.0, 1.0, 1.0, 0.0, 1.0, 0.0, 0.0, 1.0, 0.0, 1.0, 1.0, 0.0, 1.0, 0.0, 0.0, 1.0, 0.0, 1.0, 1.0, 0.0, 1.0, 0.0, 0.0, 1.0, 0.0, 1.0, 1.0, 0.0, 1.0, 0.0, 0.0, 1.0, 0.0, 1.0, 1.0, 0.0, 1.0, 0.0, 0.0, 1.0, 0.0, 1.0, 1.0, 0.0, 1.0, 0.0, 0.0, 1.0, 0.0, 1.0, 1.0, 0.0, 1.0, 0.0, 0.0, 1.0, 0.0, 1.0, 1.0, 0.0, 1.0, 0.0, 0.0, 1.0, 0.0, 1.0, 1.0, 0.0, 1.0, 0.0, 0.0, 1.0, 0.0, 1.0, 1.0, 0.0, 1.0, 0.0, 0.0, 1.0, 0.0, 1.0, 1.0, 0.0, 1.0, 0.0, 0.0, 1.0, 0.0, 1.0, 1.0, 0.0, 1.0, 0.0, 0.0, 1.0, 0.0, 1.0, 1.0, 0.0, 1.0, 0.0, 0.0, 1.0, 0.0, 1.0, 1.0, 0.0, 1.0, 0.0, 0.0, 1.0, 0.0, 1.0, 1.0, 0.0, 1.0, 0.0, 0.0, 1.0, 0.0, 1.0, 1.0, 0.0, 1.0, 0.0, 0.0, 1.0, 0.0, 1.0, 1.0, 0.0, 1.0, 0.0, 0.0, 1.0, 0.0, 1.0, 1.0, 0.0, 1.0, 0.0, 0.0, 1.0, 0.0, 1.0, 1.0, 0.0, 1.0, 0.0, 0.0, 1.0, 0.0, 1.0, 1.0, 0.0, 1.0, 0.0, 0.0, 1.0, 0.0, 1.0, 1.0, 0.0, 1.0, 0.0, 0.0, 1.0, 0.0, 1.0, 1.0, 0.0, 1.0, 0.0, 0.0, 1.0, 0.0, 1.0, 1.0, 0.0, 1.0, 0.0, 0.0, 1.0, 0.0, 1.0, 1.0, 0.0, 1.0, 0.0, 0.0, 1.0, 0.0, 1.0, 1.0, 0.0, 1.0, 0.0, 0.0, 1.0, 0.0, 1.0, 1.0, 0.0, 1.0, 0.0, 0.0, 1.0, 0.0, 1.0, 1.0, 0.0, 1.0, 0.0, 0.0, 1.0, 0.0, 1.0, 1.0, 0.0, 1.0, 0.0, 0.0, 1.0, 0.0, 1.0, 1.0, 0.0, 1.0, 0.0, 0.0, 1.0, 0.0, 1.0, 1.0, 0.0, 1.0, 0.0, 0.0, 1.0, 0.0, 1.0, 1.0, 0.0, 1.0, 0.0, 0.0, 1.0, 0.0, 1.0, 1.0, 0.0, 1.0, 0.0, 0.0, 1.0, 0.0, 1.0, 1.0, 0.0, 1.0, 0.0, 0.0, 1.0, 0.0, 1.0, 1.0, 0.0, 1.0, 0.0, 0.0, 1.0, 0.0, 1.0, 1.0, 0.0, 1.0, 0.0, 0.0, 1.0, 0.0, 1.0, 1.0, 0.0, 1.0, 0.0, 0.0, 1.0, 0.0, 1.0, 1.0, 0.0, 1.0, 0.0, 0.0, 1.0, 0.0, 1.0, 1.0, 0.0, 1.0, 0.0, 0.0, 1.0, 0.0, 1.0, 1.0, 0.0, 1.0, 0.0, 0.0, 1.0, 0.0, 1.0, 1.0, 0.0, 1.0, 0.0, 0.0, 1.0, 0.0, 1.0, 1.0, 0.0, 1.0, 0.0, 0.0, 1.0, 0.0, 1.0, 1.0, 0.0, 1.0, 0.0, 0.0, 1.0, 0.0, 1.0, 1.0, 0.0, 1.0, 0.0, 0.0, 1.0, 0.0, 1.0, 1.0, 0.0, 1.0, 0.0, 0.0, 1.0, 0.0, 1.0, 1.0, 0.0, 1.0, 0.0, 0.0, 1.0, 0.0, 1.0, 1.0, 0.0, 1.0, 0.0, 0.0, 1.0, 0.0, 1.0, 1.0, 0.0, 1.0, 0.0, 0.0, 1.0, 0.0, 1.0, 1.0, 0.0, 1.0, 0.0, 0.0, 1.0, 0.0, 1.0, 1.0, 0.0, 1.0, 0.0, 0.0, 1.0, 0.0, 1.0, 1.0, 0.0, 1.0, 0.0, 0.0, 1.0, 0.0, 1.0, 1.0, 0.0, 1.0, 0.0, 0.0, 1.0, 0.0, 1.0, 1.0, 0.0, 1.0, 0.0, 0.0, 1.0, 0.0, 1.0, 1.0, 0.0, 1.0, 0.0, 0.0, 1.0, 0.0, 1.0, 1.0, 0.0, 1.0, 0.0, 0.0, 1.0, 0.0, 1.0, 1.0, 0.0, 1.0, 0.0, 0.0, 1.0, 0.0, 1.0, 1.0, 0.0, 1.0, 0.0, 0.0, 1.0, 0.0, 1.0, 1.0, 0.0, 1.0, 0.0, 0.0, 1.0, 0.0, 1.0, 1.0, 0.0, 1.0, 0.0, 0.0, 1.0, 0.0, 1.0, 1.0, 0.0, 1.0, 0.0, 0.0, 1.0, 0.0, 1.0, 1.0, 0.0, 1.0, 0.0, 0.0, 1.0, 0.0, 1.0, 1.0, 0.0, 1.0, 0.0, 0.0, 1.0, 0.0, 1.0, 1.0, 0.0, 1.0, 0.0, 0.0, 1.0, 0.0, 1.0, 1.0, 0.0, 1.0, 0.0, 0.0, 1.0, 0.0, 1.0, 1.0, 0.0, 1.0, 0.0, 0.0, 1.0, 0.0, 1.0, 1.0, 0.0, 1.0, 0.0, 0.0, 1.0, 0.0, 1.0, 1.0, 0.0, 1.0, 0.0, 0.0, 1.0, 0.0, 1.0, 1.0, 0.0, 1.0, 0.0, 0.0, 1.0, 0.0, 1.0, 1.0, 0.0, 1.0, 0.0, 0.0, 1.0, 0.0, 1.0, 1.0, 0.0, 1.0, 0.0, 0.0, 1.0, 0.0, 1.0, 1.0, 0.0, 1.0, 0.0, 0.0, 1.0, 0.0, 1.0, 1.0, 0.0, 1.0, 0.0, 0.0, 1.0, 0.0, 1.0, 1.0, 0.0, 1.0, 0.0, 0.0, 1.0, 0.0, 1.0, 1.0, 0.0, 1.0, 0.0, 0.0, 1.0, 0.0, 1.0, 1.0, 0.0, 1.0, 0.0, 0.0, 1.0, 0.0, 1.0, 1.0, 0.0, 1.0, 0.0, 0.0, 1.0, 0.0, 1.0, 1.0, 0.0, 1.0, 0.0, 0.0, 1.0, 0.0, 1.0, 1.0, 0.0, 1.0, 0.0, 0.0, 1.0, 0.0, 1.0, 1.0, 0.0, 1.0, 0.0, 0.0, 1.0, 0.0, 1.0, 1.0, 0.0, 1.0, 0.0, 0.0, 1.0, 0.0, 1.0, 1.0, 0.0, 1.0, 0.0, 0.0, 1.0, 0.0, 1.0, 1.0, 0.0, 1.0, 0.0, 0.0, 1.0, 0.0, 1.0, 1.0, 0.0, 1.0, 0.0, 0.0, 1.0, 0.0, 1.0, 1.0, 0.0, 1.0, 0.0, 0.0, 1.0, 0.0, 1.0, 1.0, 0.0, 1.0, 0.0, 0.0, 1.0, 0.0, 1.0, 1.0, 0.0, 1.0, 0.0, 0.0, 1.0, 0.0, 1.0, 1.0, 0.0, 1.0, 0.0, 0.0, 1.0, 0.0, 1.0, 1.0, 0.0, 1.0, 0.0, 0.0, 1.0, 0.0, 1.0, 1.0, 0.0, 1.0, 0.0, 0.0, 1.0, 0.0, 1.0, 1.0, 0.0, 1.0, 0.0, 0.0, 1.0, 0.0, 1.0, 1.0, 0.0, 1.0, 0.0, 0.0, 1.0, 0.0, 1.0, 1.0, 0.0, 1.0, 0.0, 0.0, 1.0, 0.0, 1.0, 1.0, 0.0, 1.0, 0.0, 0.0, 1.0, 0.0, 1.0, 1.0, 0.0, 1.0, 0.0, 0.0, 1.0, 0.0, 1.0, 1.0, 0.0, 1.0, 0.0, 0.0, 1.0, 0.0, 1.0, 1.0, 0.0, 1.0, 0.0, 0.0, 1.0, 0.0, 1.0, 1.0, 0.0, 1.0, 0.0, 0.0, 1.0, 0.0, 1.0, 1.0, 0.0, 1.0, 0.0, 0.0, 1.0, 0.0, 1.0, 1.0, 0.0, 1.0, 0.0, 0.0, 1.0, 0.0, 1.0, 1.0, 0.0, 1.0, 0.0, 0.0, 1.0, 0.0, 1.0, 1.0, 0.0, 1.0, 0.0, 0.0, 1.0, 0.0, 1.0, 1.0, 0.0, 1.0, 0.0, 0.0, 1.0, 0.0, 1.0, 1.0, 0.0, 1.0, 0.0, 0.0, 1.0, 0.0, 1.0, 1.0, 0.0, 1.0, 0.0, 0.0, 1.0, 0.0, 1.0, 1.0, 0.0, 1.0, 0.0, 0.0, 1.0, 0.0, 1.0, 1.0, 0.0, 1.0, 0.0, 0.0, 1.0, 0.0, 1.0, 1.0, 0.0, 1.0, 0.0, 0.0, 1.0, 0.0, 1.0, 1.0, 0.0, 1.0, 0.0, 0.0, 1.0, 0.0, 1.0, 1.0, 0.0, 1.0, 0.0, 0.0, 1.0, 0.0, 1.0, 1.0, 0.0, 1.0, 0.0, 0.0, 1.0, 0.0, 1.0, 1.0, 0.0, 1.0, 0.0, 0.0, 1.0, 0.0, 1.0, 1.0, 0.0, 1.0, 0.0, 0.0, 1.0, 0.0, 1.0, 1.0, 0.0, 1.0, 0.0, 0.0, 1.0, 0.0, 1.0, 1.0, 0.0, 1.0, 0.0, 0.0, 1.0, 0.0, 1.0, 1.0, 0.0, 1.0, 0.0, 0.0, 1.0, 0.0, 1.0, 1.0, 0.0, 1.0, 0.0, 0.0, 1.0, 0.0, 1.0, 1.0, 0.0, 1.0, 0.0, 0.0, 1.0, 0.0, 1.0, 1.0, 0.0, 1.0, 0.0, 0.0, 1.0, 0.0, 1.0, 1.0, 0.0, 1.0, 0.0, 0.0, 1.0, 0.0, 1.0, 1.0, 0.0, 1.0, 0.0, 0.0, 1.0, 0.0, 1.0, 1.0, 0.0, 1.0, 0.0, 0.0, 1.0, 0.0, 1.0, 1.0, 0.0, 1.0, 0.0, 0.0, 1.0, 0.0, 1.0, 1.0, 0.0, 1.0, 0.0, 0.0, 1.0, 0.0, 1.0, 1.0, 0.0, 1.0, 0.0, 0.0, 1.0, 0.0, 1.0, 1.0, 0.0, 1.0, 0.0, 0.0, 1.0, 0.0, 1.0, 1.0, 0.0, 1.0, 0.0, 0.0, 1.0, 0.0, 1.0, 1.0, 0.0, 1.0, 0.0, 0.0, 1.0, 0.0, 1.0, 1.0, 0.0, 1.0, 0.0, 0.0, 1.0, 0.0, 1.0, 1.0, 0.0, 1.0, 0.0, 0.0, 1.0, 0.0, 1.0, 1.0, 0.0, 1.0, 0.0, 0.0, 1.0, 0.0, 1.0, 1.0, 0.0, 1.0, 0.0, 0.0, 1.0, 0.0, 1.0, 1.0, 0.0, 1.0, 0.0, 0.0, 1.0, 0.0, 1.0, 1.0, 0.0, 1.0, 0.0, 0.0, 1.0, 0.0, 1.0, 1.0, 0.0, 1.0, 0.0, 0.0, 1.0, 0.0, 1.0, 1.0, 0.0, 1.0, 0.0, 0.0, 1.0, 0.0, 1.0, 1.0, 0.0, 1.0, 0.0, 0.0, 1.0, 0.0, 1.0, 1.0, 0.0, 1.0, 0.0, 0.0, 1.0, 0.0, 1.0, 1.0, 0.0, 1.0, 0.0, 0.0, 1.0, 0.0, 1.0, 1.0, 0.0, 1.0, 0.0, 0.0, 1.0, 0.0, 1.0, 1.0, 0.0, 1.0, 0.0, 0.0, 1.0, 0.0, 1.0, 1.0, 0.0, 1.0, 0.0, 0.0, 1.0, 0.0, 1.0, 1.0, 0.0, 1.0, 0.0, 0.0, 1.0, 0.0, 1.0, 1.0, 0.0, 1.0, 0.0, 0.0, 1.0, 0.0, 1.0, 1.0, 0.0, 1.0, 0.0, 0.0, 1.0, 0.0, 1.0, 1.0, 0.0, 1.0, 0.0, 0.0, 1.0, 0.0, 1.0, 1.0, 0.0, 1.0, 0.0, 0.0, 1.0, 0.0, 1.0, 1.0, 0.0, 1.0, 0.0, 0.0, 1.0, 0.0, 1.0, 1.0, 0.0, 1.0, 0.0, 0.0, 1.0, 0.0, 1.0, 1.0, 0.0, 1.0, 0.0, 0.0, 1.0, 0.0, 1.0, 1.0, 0.0, 1.0, 0.0, 0.0, 1.0, 0.0, 1.0, 1.0, 0.0, 1.0, 0.0, 0.0, 1.0, 0.0, 1.0, 1.0, 0.0, 1.0, 0.0, 0.0, 1.0, 0.0, 1.0, 1.0, 0.0, 1.0, 0.0, 0.0, 1.0, 0.0, 1.0, 1.0, 0.0, 1.0, 0.0, 0.0, 1.0, 0.0, 1.0, 1.0, 0.0, 1.0, 0.0, 0.0, 1.0, 0.0, 1.0, 1.0, 0.0, 1.0, 0.0, 0.0, 1.0, 0.0, 1.0, 1.0, 0.0, 1.0, 0.0, 0.0, 1.0, 0.0, 1.0, 1.0, 0.0, 1.0, 0.0, 0.0, 1.0, 0.0, 1.0, 1.0, 0.0, 1.0, 0.0, 0.0, 1.0, 0.0, 1.0, 1.0, 0.0, 1.0, 0.0, 0.0, 1.0, 0.0, 1.0, 1.0, 0.0, 1.0, 0.0, 0.0, 1.0, 0.0, 1.0, 1.0, 0.0, 1.0, 0.0, 0.0, 1.0, 0.0, 1.0, 1.0, 0.0, 1.0, 0.0, 0.0, 1.0, 0.0, 1.0, 1.0, 0.0, 1.0, 0.0, 0.0, 1.0, 0.0, 1.0, 1.0, 0.0, 1.0, 0.0, 0.0, 1.0, 0.0, 1.0, 1.0, 0.0, 1.0, 0.0, 0.0, 1.0, 0.0, 1.0, 1.0, 0.0, 1.0, 0.0, 0.0, 1.0, 0.0, 1.0, 1.0, 0.0, 1.0, 0.0, 0.0, 1.0, 0.0, 1.0, 1.0, 0.0, 1.0, 0.0, 0.0, 1.0, 0.0, 1.0, 1.0, 0.0, 1.0, 0.0, 0.0, 1.0, 0.0, 1.0, 1.0, 0.0, 1.0, 0.0, 0.0, 1.0, 0.0, 1.0, 1.0, 0.0, 1.0, 0.0, 0.0, 1.0, 0.0, 1.0, 1.0, 0.0, 1.0, 0.0, 0.0, 1.0, 0.0, 1.0, 1.0, 0.0, 1.0, 0.0, 0.0, 1.0, 0.0, 1.0, 1.0, 0.0, 1.0, 0.0, 0.0, 1.0, 0.0, 1.0, 1.0, 0.0, 1.0, 0.0, 0.0, 1.0, 0.0, 1.0, 1.0, 0.0, 1.0, 0.0, 0.0, 1.0, 0.0, 1.0, 1.0, 0.0, 1.0, 0.0, 0.0, 1.0, 0.0, 1.0, 1.0, 0.0, 1.0, 0.0, 0.0, 1.0, 0.0, 1.0, 1.0, 0.0, 1.0, 0.0, 0.0, 1.0, 0.0, 1.0, 1.0, 0.0, 1.0, 0.0, 0.0, 1.0, 0.0, 1.0, 1.0, 0.0, 1.0, 0.0, 0.0, 1.0, 0.0, 1.0, 1.0, 0.0, 1.0, 0.0, 0.0, 1.0, 0.0, 1.0, 1.0, 0.0, 1.0, 0.0, 0.0, 1.0, 0.0, 1.0, 1.0, 0.0, 1.0, 0.0, 0.0, 1.0, 0.0, 1.0, 1.0, 0.0, 1.0, 0.0, 0.0, 1.0, 0.0, 1.0, 1.0, 0.0, 1.0, 0.0, 0.0, 1.0, 0.0, 1.0, 1.0, 0.0, 1.0, 0.0, 0.0, 1.0, 0.0, 1.0, 1.0, 0.0, 1.0, 0.0, 0.0, 1.0, 0.0, 1.0, 1.0, 0.0, 1.0, 0.0, 0.0, 1.0, 0.0, 1.0, 1.0, 0.0, 1.0, 0.0, 0.0, 1.0, 0.0, 1.0, 1.0, 0.0, 1.0, 0.0, 0.0, 1.0, 0.0, 1.0, 1.0, 0.0, 1.0, 0.0, 0.0, 1.0, 0.0, 1.0, 1.0, 0.0, 1.0, 0.0, 0.0, 1.0, 0.0, 1.0, 1.0, 0.0, 1.0, 0.0, 0.0, 1.0, 0.0, 1.0, 1.0, 0.0, 1.0, 0.0, 0.0, 1.0, 0.0, 1.0, 1.0, 0.0, 1.0, 0.0, 0.0, 1.0, 0.0, 1.0, 1.0, 0.0, 1.0, 0.0, 0.0, 1.0, 0.0, 1.0, 1.0, 0.0, 1.0, 0.0, 0.0, 1.0, 0.0, 1.0, 1.0, 0.0, 1.0, 0.0, 0.0, 1.0, 0.0, 1.0, 1.0, 0.0, 1.0, 0.0, 0.0, 1.0, 0.0, 1.0, 1.0, 0.0, 1.0, 0.0, 0.0, 1.0, 0.0, 1.0, 1.0, 0.0, 1.0, 0.0, 0.0, 1.0, 0.0, 1.0, 1.0, 0.0, 1.0, 0.0, 0.0, 1.0, 0.0, 1.0, 1.0, 0.0, 1.0, 0.0, 0.0, 1.0, 0.0, 1.0, 1.0, 0.0, 1.0, 0.0, 0.0, 1.0, 0.0, 1.0, 1.0, 0.0, 1.0, 0.0, 0.0, 1.0, 0.0, 1.0, 1.0, 0.0, 1.0, 0.0, 0.0, 1.0, 0.0, 1.0, 1.0, 0.0, 1.0, 0.0, 0.0, 1.0, 0.0, 1.0, 1.0, 0.0, 1.0, 0.0, 0.0, 1.0, 0.0, 1.0, 1.0, 0.0, 1.0, 0.0, 0.0, 1.0, 0.0, 1.0, 1.0, 0.0, 1.0, 0.0, 0.0, 1.0, 0.0, 1.0, 1.0, 0.0, 1.0, 0.0, 0.0, 1.0, 0.0, 1.0, 1.0, 0.0, 1.0, 0.0, 0.0, 1.0, 0.0, 1.0, 1.0, 0.0, 1.0, 0.0, 0.0, 1.0, 0.0, 1.0, 1.0, 0.0, 1.0, 0.0, 0.0, 1.0, 0.0, 1.0, 1.0, 0.0, 1.0, 0.0, 0.0, 1.0, 0.0, 1.0, 1.0, 0.0, 1.0, 0.0, 0.0, 1.0, 0.0, 1.0, 1.0, 0.0, 1.0, 0.0, 0.0, 1.0, 0.0, 1.0, 1.0, 0.0, 1.0, 0.0, 0.0, 1.0, 0.0, 1.0, 1.0, 0.0, 1.0, 0.0, 0.0, 1.0, 0.0, 1.0, 1.0, 0.0, 1.0, 0.0, 0.0, 1.0, 0.0, 1.0, 1.0, 0.0, 1.0, 0.0, 0.0, 1.0, 0.0, 1.0, 1.0, 0.0, 1.0, 0.0, 0.0, 1.0, 0.0, 1.0, 1.0, 0.0, 1.0, 0.0, 0.0, 1.0, 0.0, 1.0, 1.0, 0.0, 1.0, 0.0, 0.0, 1.0, 0.0, 1.0, 1.0, 0.0, 1.0, 0.0, 0.0, 1.0, 0.0, 1.0, 1.0, 0.0, 1.0, 0.0, 0.0, 1.0, 0.0, 1.0, 1.0, 0.0, 1.0, 0.0, 0.0, 1.0, 0.0, 1.0, 1.0, 0.0, 1.0, 0.0, 0.0, 1.0, 0.0, 1.0, 1.0, 0.0, 1.0, 0.0, 0.0, 1.0, 0.0, 1.0, 1.0, 0.0, 1.0, 0.0, 0.0, 1.0, 0.0, 1.0, 1.0, 0.0, 1.0, 0.0, 0.0, 1.0, 0.0, 1.0, 1.0, 0.0, 1.0, 0.0, 0.0, 1.0, 0.0, 1.0, 1.0, 0.0, 1.0, 0.0, 0.0, 1.0, 0.0, 1.0, 1.0, 0.0, 1.0, 0.0, 0.0, 1.0, 0.0, 1.0, 1.0, 0.0, 1.0, 0.0, 0.0, 1.0, 0.0, 1.0, 1.0, 0.0, 1.0, 0.0, 0.0, 1.0, 0.0, 1.0, 1.0, 0.0, 1.0, 0.0, 0.0, 1.0, 0.0, 1.0, 1.0, 0.0, 1.0, 0.0, 0.0, 1.0, 0.0, 1.0, 1.0, 0.0, 1.0, 0.0, 0.0, 1.0, 0.0, 1.0, 1.0, 0.0, 1.0, 0.0, 0.0, 1.0, 0.0, 1.0, 1.0, 0.0, 1.0, 0.0, 0.0, 1.0, 0.0, 1.0, 1.0, 0.0, 1.0, 0.0, 0.0, 1.0, 0.0, 1.0, 1.0, 0.0, 1.0, 0.0, 0.0, 1.0, 0.0, 1.0, 1.0, 0.0, 1.0, 0.0, 0.0, 1.0, 0.0, 1.0, 1.0, 0.0, 1.0, 0.0, 0.0, 1.0, 0.0, 1.0, 1.0, 0.0, 1.0, 0.0, 0.0, 1.0, 0.0, 1.0, 1.0, 0.0, 1.0, 0.0, 0.0, 1.0, 0.0, 1.0, 1.0, 0.0, 1.0, 0.0, 0.0, 1.0, 0.0, 1.0, 1.0, 0.0, 1.0, 0.0, 0.0, 1.0, 0.0, 1.0, 1.0, 0.0, 1.0, 0.0, 0.0, 1.0, 0.0, 1.0, 1.0, 0.0, 1.0, 0.0, 0.0, 1.0, 0.0, 1.0, 1.0, 0.0, 1.0, 0.0, 0.0, 1.0, 0.0, 1.0, 1.0, 0.0, 1.0, 0.0, 0.0, 1.0, 0.0, 1.0, 1.0, 0.0, 1.0, 0.0, 0.0, 1.0, 0.0, 1.0, 1.0, 0.0, 1.0, 0.0, 0.0, 1.0, 0.0, 1.0, 1.0, 0.0, 1.0, 0.0, 0.0, 1.0, 0.0, 1.0, 1.0, 0.0, 1.0, 0.0, 0.0, 1.0, 0.0, 1.0, 1.0, 0.0, 1.0, 0.0, 0.0, 1.0, 0.0, 1.0, 1.0, 0.0, 1.0, 0.0, 0.0, 1.0, 0.0, 1.0, 1.0, 0.0, 1.0, 0.0, 0.0, 1.0, 0.0, 1.0, 1.0, 0.0, 1.0, 0.0, 0.0, 1.0, 0.0, 1.0, 1.0, 0.0, 1.0, 0.0, 0.0, 1.0, 0.0, 1.0, 1.0, 0.0, 1.0, 0.0, 0.0, 1.0, 0.0, 1.0, 1.0, 0.0, 1.0, 0.0, 0.0, 1.0, 0.0, 1.0, 1.0, 0.0, 1.0, 0.0, 0.0, 1.0, 0.0, 1.0, 1.0, 0.0, 1.0, 0.0, 0.0, 1.0, 0.0, 1.0, 1.0, 0.0, 1.0, 0.0, 0.0, 1.0, 0.0, 1.0, 1.0, 0.0, 1.0, 0.0, 0.0, 1.0, 0.0, 1.0, 1.0, 0.0, 1.0, 0.0, 0.0, 1.0, 0.0, 1.0, 1.0, 0.0, 1.0, 0.0, 0.0, 1.0, 0.0, 1.0, 1.0, 0.0, 1.0, 0.0, 0.0, 1.0, 0.0, 1.0, 1.0, 0.0, 1.0, 0.0, 0.0, 1.0, 0.0, 1.0, 1.0, 0.0, 1.0, 0.0, 0.0, 1.0, 0.0, 1.0, 1.0, 0.0, 1.0, 0.0, 0.0, 1.0, 0.0, 1.0, 1.0, 0.0, 1.0, 0.0, 0.0, 1.0, 0.0, 1.0, 1.0, 0.0, 1.0, 0.0, 0.0, 1.0, 0.0, 1.0, 1.0, 0.0, 1.0, 0.0, 0.0, 1.0, 0.0, 1.0, 1.0, 0.0, 1.0, 0.0, 0.0, 1.0, 0.0, 1.0, 1.0, 0.0, 1.0, 0.0, 0.0, 1.0, 0.0, 1.0, 1.0, 0.0, 1.0, 0.0, 0.0, 1.0, 0.0, 1.0, 1.0, 0.0, 1.0, 0.0, 0.0, 1.0, 0.0, 1.0, 1.0, 0.0, 1.0, 0.0, 0.0, 1.0, 0.0, 1.0, 1.0, 0.0, 1.0, 0.0, 0.0, 1.0, 0.0, 1.0, 1.0, 0.0, 1.0, 0.0, 0.0, 1.0, 0.0, 1.0, 1.0, 0.0, 1.0, 0.0, 0.0, 1.0, 0.0, 1.0, 1.0, 0.0, 1.0, 0.0, 0.0, 1.0, 0.0, 1.0, 1.0, 0.0, 1.0, 0.0, 0.0, 1.0, 0.0, 1.0, 1.0, 0.0, 1.0, 0.0, 0.0, 1.0, 0.0, 1.0, 1.0, 0.0, 1.0, 0.0, 0.0, 1.0, 0.0, 1.0, 1.0, 0.0, 1.0, 0.0, 0.0, 1.0, 0.0, 1.0, 1.0, 0.0, 1.0, 0.0, 0.0, 1.0, 0.0, 1.0, 1.0, 0.0, 1.0, 0.0, 0.0, 1.0, 0.0, 1.0, 1.0, 0.0, 1.0, 0.0, 0.0, 1.0, 0.0, 1.0, 1.0, 0.0, 1.0, 0.0, 0.0, 1.0, 0.0, 1.0, 1.0, 0.0, 1.0, 0.0, 0.0, 1.0, 0.0, 1.0, 1.0, 0.0, 1.0, 0.0, 0.0, 1.0, 0.0, 1.0, 1.0, 0.0, 1.0, 0.0, 0.0, 1.0, 0.0, 1.0, 1.0, 0.0, 1.0, 0.0, 0.0, 1.0, 0.0, 1.0, 1.0, 0.0, 1.0, 0.0, 0.0, 1.0, 0.0, 1.0, 1.0, 0.0, 1.0, 0.0, 0.0, 1.0, 0.0, 1.0, 1.0, 0.0, 1.0, 0.0, 0.0, 1.0, 0.0, 1.0, 1.0, 0.0, 1.0, 0.0, 0.0, 1.0, 0.0, 1.0, 1.0, 0.0, 1.0, 0.0, 0.0, 1.0, 0.0, 1.0, 1.0, 0.0, 1.0, 0.0, 0.0, 1.0, 0.0, 1.0, 1.0, 0.0, 1.0, 0.0, 0.0, 1.0, 0.0, 1.0, 1.0, 0.0, 1.0, 0.0, 0.0, 1.0, 0.0, 1.0, 1.0, 0.0, 1.0, 0.0, 0.0, 1.0, 0.0, 1.0, 1.0, 0.0, 1.0, 0.0, 0.0, 1.0, 0.0, 1.0, 1.0, 0.0, 1.0, 0.0, 0.0, 1.0, 0.0, 1.0, 1.0, 0.0, 1.0, 0.0, 0.0, 1.0, 0.0, 1.0, 1.0, 0.0, 1.0, 0.0, 0.0, 1.0, 0.0, 1.0, 1.0, 0.0, 1.0, 0.0, 0.0, 1.0, 0.0, 1.0, 1.0, 0.0, 1.0, 0.0, 0.0, 1.0, 0.0, 1.0, 1.0, 0.0, 1.0, 0.0, 0.0, 1.0, 0.0, 1.0, 1.0, 0.0, 1.0, 0.0, 0.0, 1.0, 0.0, 1.0, 1.0, 0.0, 1.0, 0.0, 0.0, 1.0, 0.0, 1.0, 1.0, 0.0, 1.0, 0.0, 0.0, 1.0, 0.0, 1.0, 1.0, 0.0, 1.0, 0.0, 0.0, 1.0, 0.0, 1.0, 1.0, 0.0, 1.0, 0.0, 0.0, 1.0, 0.0, 1.0, 1.0, 0.0, 1.0, 0.0, 0.0, 1.0, 0.0, 1.0, 1.0, 0.0, 1.0, 0.0, 0.0, 1.0, 0.0, 1.0, 1.0, 0.0, 1.0, 0.0, 0.0, 1.0, 0.0, 1.0, 1.0, 0.0, 1.0, 0.0, 0.0, 1.0, 0.0, 1.0, 1.0, 0.0, 1.0, 0.0, 0.0, 1.0, 0.0, 1.0, 1.0, 0.0, 1.0, 0.0, 0.0, 1.0, 0.0, 1.0, 1.0, 0.0, 1.0, 0.0, 0.0, 1.0, 0.0, 1.0, 1.0, 0.0, 1.0, 0.0, 0.0, 1.0, 0.0, 1.0, 1.0, 0.0, 1.0, 0.0, 0.0, 1.0, 0.0, 1.0, 1.0, 0.0, 1.0, 0.0, 0.0, 1.0, 0.0, 1.0, 1.0, 0.0, 1.0, 0.0, 0.0, 1.0, 0.0, 1.0, 1.0, 0.0, 1.0, 0.0, 0.0, 1.0, 0.0, 1.0, 1.0, 0.0, 1.0, 0.0, 0.0, 1.0, 0.0, 1.0, 1.0, 0.0, 1.0, 0.0, 0.0, 1.0, 0.0, 1.0, 1.0, 0.0, 1.0, 0.0, 0.0, 1.0, 0.0, 1.0, 1.0, 0.0, 1.0, 0.0, 0.0, 1.0, 0.0, 1.0, 1.0, 0.0, 1.0, 0.0, 0.0, 1.0, 0.0, 1.0, 1.0, 0.0, 1.0, 0.0, 0.0, 1.0, 0.0, 1.0, 1.0, 0.0, 1.0, 0.0, 0.0, 1.0, 0.0, 1.0, 1.0, 0.0, 1.0, 0.0, 0.0, 1.0, 0.0, 1.0, 1.0, 0.0, 1.0, 0.0, 0.0, 1.0, 0.0, 1.0, 1.0, 0.0, 1.0, 0.0, 0.0, 1.0, 0.0, 1.0, 1.0, 0.0, 1.0, 0.0, 0.0, 1.0, 0.0, 1.0, 1.0, 0.0, 1.0, 0.0, 0.0, 1.0, 0.0, 1.0, 1.0, 0.0, 1.0, 0.0, 0.0, 1.0, 0.0, 1.0, 1.0, 0.0, 1.0, 0.0, 0.0, 1.0, 0.0, 1.0, 1.0, 0.0, 1.0, 0.0, 0.0, 1.0, 0.0, 1.0, 1.0, 0.0, 1.0, 0.0, 0.0, 1.0, 0.0, 1.0, 1.0, 0.0, 1.0, 0.0, 0.0, 1.0, 0.0, 1.0, 1.0, 0.0, 1.0, 0.0, 0.0, 1.0, 0.0, 1.0, 1.0, 0.0, 1.0, 0.0, 0.0, 1.0, 0.0, 1.0, 1.0, 0.0, 1.0, 0.0, 0.0, 1.0, 0.0, 1.0, 1.0, 0.0, 1.0, 0.0, 0.0, 1.0, 0.0, 1.0, 1.0, 0.0, 1.0, 0.0, 0.0, 1.0, 0.0, 1.0, 1.0, 0.0, 1.0, 0.0, 0.0, 1.0, 0.0, 1.0, 1.0, 0.0, 1.0, 0.0, 0.0, 1.0, 0.0, 1.0, 1.0, 0.0, 1.0, 0.0, 0.0, 1.0, 0.0, 1.0, 1.0, 0.0, 1.0, 0.0, 0.0, 1.0, 0.0, 1.0, 1.0, 0.0, 1.0, 0.0, 0.0, 1.0, 0.0, 1.0, 1.0, 0.0, 1.0, 0.0, 0.0, 1.0, 0.0, 1.0, 1.0, 0.0, 1.0, 0.0, 0.0, 1.0, 0.0, 1.0, 1.0, 0.0, 1.0, 0.0, 0.0, 1.0, 0.0, 1.0, 1.0, 0.0, 1.0, 0.0, 0.0, 1.0, 0.0, 1.0, 1.0, 0.0, 1.0, 0.0, 0.0, 1.0, 0.0, 1.0, 1.0, 0.0, 1.0, 0.0, 0.0, 1.0, 0.0, 1.0, 1.0, 0.0, 1.0, 0.0, 0.0, 1.0, 0.0, 1.0, 1.0, 0.0, 1.0, 0.0, 0.0, 1.0, 0.0, 1.0, 1.0, 0.0, 1.0, 0.0, 0.0, 1.0, 0.0, 1.0, 1.0, 0.0, 1.0, 0.0, 0.0, 1.0, 0.0, 1.0, 1.0, 0.0, 1.0, 0.0, 0.0, 1.0, 0.0, 1.0, 1.0, 0.0, 1.0, 0.0, 0.0, 1.0, 0.0, 1.0, 1.0, 0.0, 1.0, 0.0, 0.0, 1.0, 0.0, 1.0, 1.0, 0.0, 1.0, 0.0, 0.0, 1.0, 0.0, 1.0, 1.0, 0.0, 1.0, 0.0, 0.0, 1.0, 0.0, 1.0, 1.0, 0.0, 1.0, 0.0, 0.0, 1.0, 0.0, 1.0, 1.0, 0.0, 1.0, 0.0, 0.0, 1.0, 0.0, 1.0, 1.0, 0.0, 1.0, 0.0, 0.0, 1.0, 0.0, 1.0, 1.0, 0.0, 1.0, 0.0, 0.0, 1.0, 0.0, 1.0, 1.0, 0.0, 1.0, 0.0, 0.0, 1.0, 0.0, 1.0, 1.0, 0.0, 1.0, 0.0, 0.0, 1.0, 0.0, 1.0, 1.0, 0.0, 1.0, 0.0, 0.0, 1.0, 0.0, 1.0, 1.0, 0.0, 1.0, 0.0, 0.0, 1.0, 0.0, 1.0, 1.0, 0.0, 1.0, 0.0, 0.0, 1.0, 0.0, 1.0, 1.0, 0.0, 1.0, 0.0, 0.0, 1.0, 0.0, 1.0, 1.0, 0.0, 1.0, 0.0, 0.0, 1.0, 0.0, 1.0, 1.0, 0.0, 1.0, 0.0, 0.0, 1.0, 0.0, 1.0, 1.0, 0.0, 1.0, 0.0, 0.0, 1.0, 0.0, 1.0, 1.0, 0.0, 1.0, 0.0, 0.0, 1.0, 0.0, 1.0, 1.0, 0.0, 1.0, 0.0, 0.0, 1.0, 0.0, 1.0, 1.0, 0.0, 1.0, 0.0, 0.0, 1.0, 0.0, 1.0, 1.0, 0.0, 1.0, 0.0, 0.0, 1.0, 0.0, 1.0, 1.0, 0.0, 1.0, 0.0, 0.0, 1.0, 0.0, 1.0, 1.0, 0.0, 1.0, 0.0, 0.0, 1.0, 0.0, 1.0, 1.0, 0.0, 1.0, 0.0, 0.0, 1.0, 0.0, 1.0, 1.0, 0.0, 1.0, 0.0, 0.0, 1.0, 0.0, 1.0, 1.0, 0.0, 1.0, 0.0, 0.0, 1.0, 0.0, 1.0, 1.0, 0.0, 1.0, 0.0, 0.0, 1.0, 0.0, 1.0, 1.0, 0.0, 1.0, 0.0, 0.0, 1.0, 0.0, 1.0, 1.0, 0.0, 1.0, 0.0, 0.0, 1.0, 0.0, 1.0, 1.0, 0.0, 1.0, 0.0, 0.0, 1.0, 0.0, 1.0, 1.0, 0.0, 1.0, 0.0, 0.0, 1.0, 0.0, 1.0, 1.0, 0.0, 1.0, 0.0, 0.0, 1.0, 0.0, 1.0, 1.0, 0.0, 1.0, 0.0, 0.0, 1.0, 0.0, 1.0, 1.0, 0.0, 1.0, 0.0, 0.0, 1.0, 0.0, 1.0, 1.0, 0.0, 1.0, 0.0, 0.0, 1.0, 0.0, 1.0, 1.0, 0.0, 1.0, 0.0, 0.0, 1.0, 0.0, 1.0, 1.0, 0.0, 1.0, 0.0, 0.0, 1.0, 0.0, 1.0, 1.0, 0.0, 1.0, 0.0, 0.0, 1.0, 0.0, 1.0, 1.0, 0.0, 1.0, 0.0, 0.0, 1.0, 0.0, 1.0, 1.0, 0.0, 1.0, 0.0, 0.0, 1.0, 0.0, 1.0, 1.0, 0.0, 1.0, 0.0, 0.0, 1.0, 0.0, 1.0, 1.0, 0.0, 1.0, 0.0, 0.0, 1.0, 0.0, 1.0, 1.0, 0.0, 1.0, 0.0, 0.0, 1.0, 0.0, 1.0, 1.0, 0.0, 1.0, 0.0, 0.0, 1.0, 0.0, 1.0, 1.0, 0.0, 1.0, 0.0, 0.0, 1.0, 0.0, 1.0, 1.0, 0.0, 1.0, 0.0, 0.0, 1.0, 0.0, 1.0, 1.0, 0.0, 1.0, 0.0, 0.0, 1.0, 0.0, 1.0, 1.0, 0.0, 1.0, 0.0, 0.0, 1.0, 0.0, 1.0, 1.0, 0.0, 1.0, 0.0, 0.0, 1.0, 0.0, 1.0, 1.0, 0.0, 1.0, 0.0, 0.0, 1.0, 0.0, 1.0, 1.0, 0.0, 1.0, 0.0, 0.0, 1.0, 0.0, 1.0, 1.0, 0.0, 1.0, 0.0, 0.0, 1.0, 0.0, 1.0, 1.0, 0.0, 1.0, 0.0, 0.0, 1.0, 0.0, 1.0, 1.0, 0.0, 1.0, 0.0, 0.0, 1.0, 0.0, 1.0, 1.0, 0.0, 1.0, 0.0, 0.0, 1.0, 0.0, 1.0, 1.0, 0.0, 1.0, 0.0, 0.0, 1.0, 0.0, 1.0, 1.0, 0.0, 1.0, 0.0, 0.0, 1.0, 0.0, 1.0, 1.0, 0.0, 1.0, 0.0, 0.0, 1.0, 0.0, 1.0, 1.0, 0.0, 1.0, 0.0, 0.0, 1.0, 0.0, 1.0, 1.0, 0.0, 1.0, 0.0, 0.0, 1.0, 0.0, 1.0, 1.0, 0.0, 1.0, 0.0, 0.0, 1.0, 0.0, 1.0, 1.0, 0.0, 1.0, 0.0, 0.0, 1.0, 0.0, 1.0, 1.0, 0.0, 1.0, 0.0, 0.0, 1.0, 0.0, 1.0, 1.0, 0.0, 1.0, 0.0, 0.0, 1.0, 0.0, 1.0, 1.0, 0.0, 1.0, 0.0, 0.0, 1.0, 0.0, 1.0, 1.0, 0.0, 1.0, 0.0, 0.0, 1.0, 0.0, 1.0, 1.0, 0.0, 1.0, 0.0, 0.0, 1.0, 0.0, 1.0, 1.0, 0.0, 1.0, 0.0, 0.0, 1.0, 0.0, 1.0, 1.0, 0.0, 1.0, 0.0, 0.0, 1.0, 0.0, 1.0, 1.0, 0.0, 1.0, 0.0, 0.0, 1.0, 0.0, 1.0, 1.0, 0.0, 1.0, 0.0, 0.0, 1.0, 0.0, 1.0, 1.0, 0.0, 1.0, 0.0, 0.0, 1.0, 0.0, 1.0, 1.0, 0.0, 1.0, 0.0, 0.0, 1.0, 0.0, 1.0, 1.0, 0.0, 1.0, 0.0, 0.0, 1.0, 0.0, 1.0, 1.0, 0.0, 1.0, 0.0, 0.0, 1.0, 0.0, 1.0, 1.0, 0.0, 1.0, 0.0, 0.0, 1.0, 0.0, 1.0, 1.0, 0.0, 1.0, 0.0, 0.0, 1.0, 0.0, 1.0, 1.0, 0.0, 1.0, 0.0, 0.0, 1.0, 0.0, 1.0, 1.0, 0.0, 1.0, 0.0, 0.0, 1.0, 0.0, 1.0, 1.0, 0.0, 1.0, 0.0, 0.0, 1.0, 0.0, 1.0, 1.0, 0.0, 1.0, 0.0, 0.0, 1.0, 0.0, 1.0, 1.0, 0.0, 1.0, 0.0, 0.0, 1.0, 0.0, 1.0, 1.0, 0.0, 1.0, 0.0, 0.0, 1.0, 0.0, 1.0, 1.0, 0.0, 1.0, 0.0, 0.0, 1.0, 0.0, 1.0, 1.0, 0.0, 1.0, 0.0, 0.0, 1.0, 0.0, 1.0, 1.0, 0.0, 1.0, 0.0, 0.0, 1.0, 0.0, 1.0, 1.0, 0.0, 1.0, 0.0, 0.0, 1.0, 0.0, 1.0, 1.0, 0.0, 1.0, 0.0, 0.0, 1.0, 0.0, 1.0, 1.0, 0.0, 1.0, 0.0, 0.0, 1.0, 0.0, 1.0, 1.0, 0.0, 1.0, 0.0, 0.0, 1.0, 0.0, 1.0, 1.0, 0.0, 1.0, 0.0, 0.0, 1.0, 0.0, 1.0, 1.0, 0.0, 1.0, 0.0, 0.0, 1.0, 0.0, 1.0, 1.0, 0.0, 1.0, 0.0, 0.0, 1.0, 0.0, 1.0, 1.0, 0.0, 1.0, 0.0, 0.0, 1.0, 0.0, 1.0, 1.0, 0.0, 1.0, 0.0, 0.0, 1.0, 0.0, 1.0, 1.0, 0.0, 1.0, 0.0, 0.0, 1.0, 0.0, 1.0, 1.0, 0.0, 1.0])
me_sphere_002.use_remesh_preserve_volume = False
me_sphere_002.use_remesh_preserve_attributes = False
me_sphere_002.use_mirror_vertex_groups = False
me_sphere_002.update()

# ---- objects
ob_mountainmesh = bpy.data.objects.new('MountainMesh', me_sphere_002)

# ---- transforms, parenting, visibility, modifiers, constraints
ob_mountainmesh.location = (0.0, 0.0, 0.0)
ob_mountainmesh.lineart.crease_threshold = 0.0
_m = ob_mountainmesh.modifiers.new('Subsurf', 'SUBSURF')
_m.uv_smooth = 'PRESERVE_CORNERS'
_m.quality = 2
_m.levels = 0
_m.show_only_control_edges = False

# ---- collection membership
col_collection_1.objects.link(ob_mountainmesh)

# ---- scene / render settings (as saved in the file)
scene.frame_start = 1; scene.frame_end = 250; scene.frame_set(1)
scene.render.engine = 'BLENDER_EEVEE_NEXT'
scene.render.resolution_percentage = 50
scene.render.dither_intensity = 0.0
scene.cycles.use_denoising = False
scene.cycles.samples = 10
scene.cycles.sampling_pattern = 'TABULATED_SOBOL'
scene.cycles.light_sampling_threshold = 0.0
scene.cycles.use_adaptive_sampling = False
scene.cycles.use_light_tree = False
scene.cycles.blur_glossy = 0.0
scene.cycles.pixel_filter_type = 'GAUSSIAN'
scene.cycles.sample_clamp_indirect = 0.0
scene.view_settings.view_transform = 'Standard'
bpy.context.view_layer.update()

# ---- added for rendering (the .blend has no active camera and no usable light): camera, sun
cam_auto = bpy.data.cameras.new('AutoCamera')
cam_auto.lens = 50.0
cam_auto.sensor_width = 36.0
cam_auto.clip_end = 3530.62
ob_auto_camera = bpy.data.objects.new('AutoCamera', cam_auto)
scene.collection.objects.link(ob_auto_camera)
ob_auto_camera.location = (203.202, -243.486, 160.682)
ob_auto_camera.rotation_euler = (1.09748, -7.21219e-08, 0.694738)
scene.camera = ob_auto_camera
light_auto_sun = bpy.data.lights.new('AutoSun', 'SUN')
light_auto_sun.energy = 3.0
light_auto_sun.angle = 0.0523599
ob_auto_sun = bpy.data.objects.new('AutoSun', light_auto_sun)
scene.collection.objects.link(ob_auto_sun)
ob_auto_sun.rotation_euler = (0.872665, 0.174533, 0.523599)
bpy.context.view_layer.update()

